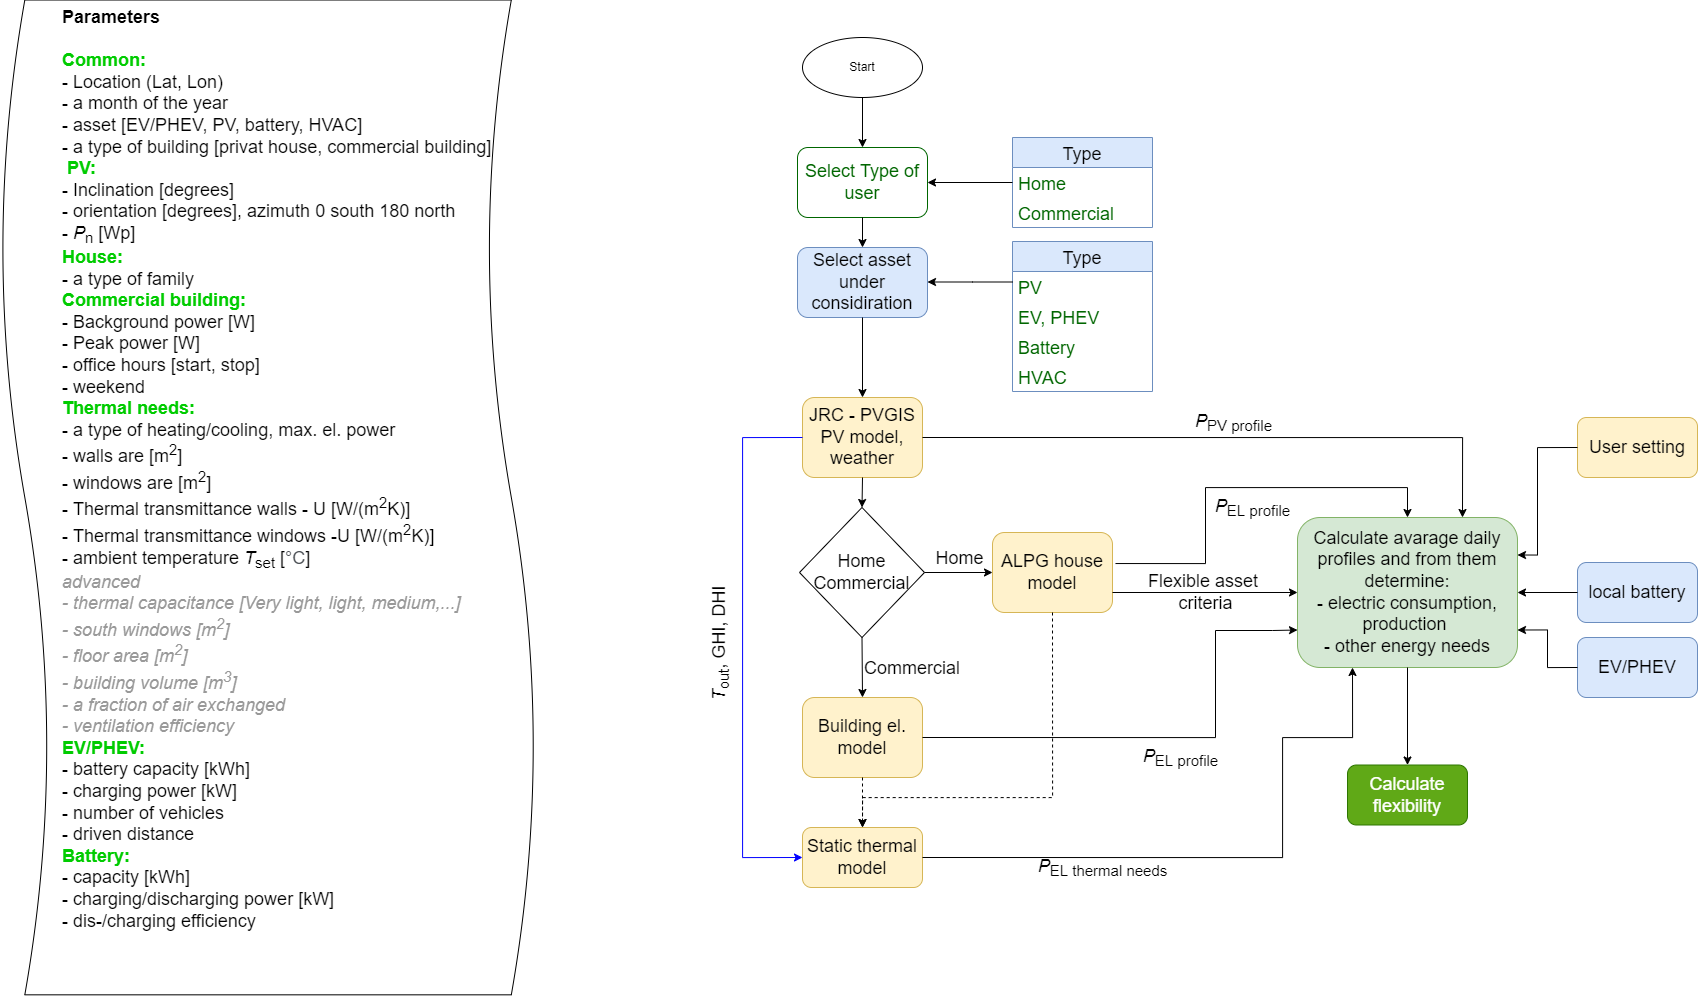

The diagram above was exported from draw.io. Its source (the exported page's mxGraphModel, read from the mxfile embedded in the PNG):
<mxGraphModel dx="1422" dy="980" grid="1" gridSize="10" guides="1" tooltips="1" connect="1" arrows="1" fold="1" page="1" pageScale="1" pageWidth="1169" pageHeight="827" math="0" shadow="0">
  <root>
    <mxCell id="o7ZPmdA4AThAHEd3cokp-0" />
    <mxCell id="o7ZPmdA4AThAHEd3cokp-1" parent="o7ZPmdA4AThAHEd3cokp-0" />
    <mxCell id="o7ZPmdA4AThAHEd3cokp-2" value="Start" style="rounded=0;whiteSpace=wrap;html=1;fontSize=18;fontColor=#006600;strokeColor=#006600;" parent="o7ZPmdA4AThAHEd3cokp-1" vertex="1">
      <mxGeometry x="300" y="100" width="120" height="60" as="geometry" />
    </mxCell>
    <mxCell id="o7ZPmdA4AThAHEd3cokp-3" value="Select Type of user" style="rounded=1;whiteSpace=wrap;html=1;fontSize=18;fontColor=#006600;strokeColor=#006600;" parent="o7ZPmdA4AThAHEd3cokp-1" vertex="1">
      <mxGeometry x="295" y="210" width="130" height="70" as="geometry" />
    </mxCell>
    <mxCell id="o7ZPmdA4AThAHEd3cokp-4" value="Select Flexibile asset under considiration" style="rounded=1;whiteSpace=wrap;html=1;fontSize=18;fontColor=#006600;strokeColor=#006600;" parent="o7ZPmdA4AThAHEd3cokp-1" vertex="1">
      <mxGeometry x="295" y="310" width="130" height="70" as="geometry" />
    </mxCell>
    <mxCell id="o7ZPmdA4AThAHEd3cokp-5" value="Forecasting models w&amp;amp;wo asset (AI)" style="rounded=1;whiteSpace=wrap;html=1;fontSize=18;fontColor=#006600;strokeColor=#006600;" parent="o7ZPmdA4AThAHEd3cokp-1" vertex="1">
      <mxGeometry x="295" y="420" width="130" height="80" as="geometry" />
    </mxCell>
    <mxCell id="o7ZPmdA4AThAHEd3cokp-6" value="Optimizations&lt;br&gt;- self consumption&lt;br&gt;- matching prediction profiles&lt;br&gt;- CO&lt;sub&gt;2&lt;/sub&gt; minimization&lt;br&gt;- Savings" style="rounded=1;whiteSpace=wrap;html=1;fontSize=18;fontColor=#006600;strokeColor=#006600;" parent="o7ZPmdA4AThAHEd3cokp-1" vertex="1">
      <mxGeometry x="250" y="540" width="220" height="150" as="geometry" />
    </mxCell>
    <mxCell id="o7ZPmdA4AThAHEd3cokp-7" value="local battery" style="rounded=1;whiteSpace=wrap;html=1;fontSize=18;fontColor=#006600;strokeColor=#006600;" parent="o7ZPmdA4AThAHEd3cokp-1" vertex="1">
      <mxGeometry x="530" y="540" width="120" height="60" as="geometry" />
    </mxCell>
    <mxCell id="o7ZPmdA4AThAHEd3cokp-8" value="" style="endArrow=classic;html=1;rounded=0;labelBackgroundColor=none;fontSize=18;fontColor=#006600;exitX=0;exitY=0.5;exitDx=0;exitDy=0;entryX=1;entryY=0.5;entryDx=0;entryDy=0;edgeStyle=orthogonalEdgeStyle;" parent="o7ZPmdA4AThAHEd3cokp-1" source="o7ZPmdA4AThAHEd3cokp-7" target="o7ZPmdA4AThAHEd3cokp-6" edge="1">
      <mxGeometry width="50" height="50" relative="1" as="geometry">
        <mxPoint x="420" y="420" as="sourcePoint" />
        <mxPoint x="470" y="370" as="targetPoint" />
      </mxGeometry>
    </mxCell>
    <mxCell id="o7ZPmdA4AThAHEd3cokp-9" value="" style="endArrow=classic;html=1;rounded=0;labelBackgroundColor=none;fontSize=18;fontColor=#006600;exitX=0.5;exitY=1;exitDx=0;exitDy=0;entryX=0.5;entryY=0;entryDx=0;entryDy=0;" parent="o7ZPmdA4AThAHEd3cokp-1" source="o7ZPmdA4AThAHEd3cokp-2" target="o7ZPmdA4AThAHEd3cokp-3" edge="1">
      <mxGeometry width="50" height="50" relative="1" as="geometry">
        <mxPoint x="420" y="420" as="sourcePoint" />
        <mxPoint x="470" y="370" as="targetPoint" />
      </mxGeometry>
    </mxCell>
    <mxCell id="o7ZPmdA4AThAHEd3cokp-10" value="" style="endArrow=classic;html=1;rounded=0;labelBackgroundColor=none;fontSize=18;fontColor=#006600;exitX=0.5;exitY=1;exitDx=0;exitDy=0;entryX=0.5;entryY=0;entryDx=0;entryDy=0;" parent="o7ZPmdA4AThAHEd3cokp-1" source="o7ZPmdA4AThAHEd3cokp-3" target="o7ZPmdA4AThAHEd3cokp-4" edge="1">
      <mxGeometry width="50" height="50" relative="1" as="geometry">
        <mxPoint x="420" y="420" as="sourcePoint" />
        <mxPoint x="470" y="370" as="targetPoint" />
      </mxGeometry>
    </mxCell>
    <mxCell id="o7ZPmdA4AThAHEd3cokp-11" value="" style="endArrow=classic;html=1;rounded=0;labelBackgroundColor=none;fontSize=18;fontColor=#006600;exitX=0.5;exitY=1;exitDx=0;exitDy=0;entryX=0.5;entryY=0;entryDx=0;entryDy=0;" parent="o7ZPmdA4AThAHEd3cokp-1" source="o7ZPmdA4AThAHEd3cokp-4" target="o7ZPmdA4AThAHEd3cokp-5" edge="1">
      <mxGeometry width="50" height="50" relative="1" as="geometry">
        <mxPoint x="420" y="420" as="sourcePoint" />
        <mxPoint x="470" y="370" as="targetPoint" />
      </mxGeometry>
    </mxCell>
    <mxCell id="o7ZPmdA4AThAHEd3cokp-12" value="" style="endArrow=classic;html=1;rounded=0;labelBackgroundColor=none;fontSize=18;fontColor=#006600;exitX=0.5;exitY=1;exitDx=0;exitDy=0;" parent="o7ZPmdA4AThAHEd3cokp-1" source="o7ZPmdA4AThAHEd3cokp-5" target="o7ZPmdA4AThAHEd3cokp-6" edge="1">
      <mxGeometry width="50" height="50" relative="1" as="geometry">
        <mxPoint x="420" y="420" as="sourcePoint" />
        <mxPoint x="470" y="370" as="targetPoint" />
      </mxGeometry>
    </mxCell>
    <mxCell id="o7ZPmdA4AThAHEd3cokp-13" value="Common battery nearby" style="rounded=1;whiteSpace=wrap;html=1;fontSize=18;fontColor=#006600;strokeColor=#006600;" parent="o7ZPmdA4AThAHEd3cokp-1" vertex="1">
      <mxGeometry x="530" y="622" width="120" height="60" as="geometry" />
    </mxCell>
    <mxCell id="o7ZPmdA4AThAHEd3cokp-14" value="Type" style="swimlane;fontStyle=0;childLayout=stackLayout;horizontal=1;startSize=30;horizontalStack=0;resizeParent=1;resizeParentMax=0;resizeLast=0;collapsible=1;marginBottom=0;fontSize=18;fontColor=#006600;strokeColor=#006600;" parent="o7ZPmdA4AThAHEd3cokp-1" vertex="1">
      <mxGeometry x="510" y="170" width="140" height="150" as="geometry" />
    </mxCell>
    <mxCell id="o7ZPmdA4AThAHEd3cokp-15" value="Local" style="text;strokeColor=none;fillColor=none;align=left;verticalAlign=middle;spacingLeft=4;spacingRight=4;overflow=hidden;points=[[0,0.5],[1,0.5]];portConstraint=eastwest;rotatable=0;fontSize=18;fontColor=#006600;" parent="o7ZPmdA4AThAHEd3cokp-14" vertex="1">
      <mxGeometry y="30" width="140" height="30" as="geometry" />
    </mxCell>
    <mxCell id="o7ZPmdA4AThAHEd3cokp-16" value="Virtual" style="text;strokeColor=none;fillColor=none;align=left;verticalAlign=middle;spacingLeft=4;spacingRight=4;overflow=hidden;points=[[0,0.5],[1,0.5]];portConstraint=eastwest;rotatable=0;fontSize=18;fontColor=#006600;" parent="o7ZPmdA4AThAHEd3cokp-14" vertex="1">
      <mxGeometry y="60" width="140" height="30" as="geometry" />
    </mxCell>
    <mxCell id="o7ZPmdA4AThAHEd3cokp-17" value="EV" style="text;strokeColor=none;fillColor=none;align=left;verticalAlign=middle;spacingLeft=4;spacingRight=4;overflow=hidden;points=[[0,0.5],[1,0.5]];portConstraint=eastwest;rotatable=0;fontSize=18;fontColor=#006600;" parent="o7ZPmdA4AThAHEd3cokp-14" vertex="1">
      <mxGeometry y="90" width="140" height="30" as="geometry" />
    </mxCell>
    <mxCell id="o7ZPmdA4AThAHEd3cokp-18" value="..." style="text;strokeColor=none;fillColor=none;align=left;verticalAlign=middle;spacingLeft=4;spacingRight=4;overflow=hidden;points=[[0,0.5],[1,0.5]];portConstraint=eastwest;rotatable=0;fontSize=18;fontColor=#006600;" parent="o7ZPmdA4AThAHEd3cokp-14" vertex="1">
      <mxGeometry y="120" width="140" height="30" as="geometry" />
    </mxCell>
    <mxCell id="o7ZPmdA4AThAHEd3cokp-19" value="" style="endArrow=classic;html=1;rounded=0;labelBackgroundColor=none;fontSize=18;fontColor=#006600;exitX=0;exitY=0.5;exitDx=0;exitDy=0;entryX=1;entryY=0.5;entryDx=0;entryDy=0;" parent="o7ZPmdA4AThAHEd3cokp-1" source="o7ZPmdA4AThAHEd3cokp-16" target="o7ZPmdA4AThAHEd3cokp-3" edge="1">
      <mxGeometry width="50" height="50" relative="1" as="geometry">
        <mxPoint x="420" y="410" as="sourcePoint" />
        <mxPoint x="470" y="360" as="targetPoint" />
      </mxGeometry>
    </mxCell>
    <mxCell id="o7ZPmdA4AThAHEd3cokp-20" value="" style="endArrow=classic;html=1;rounded=0;labelBackgroundColor=none;fontSize=18;fontColor=#006600;exitX=0;exitY=0.5;exitDx=0;exitDy=0;entryX=1;entryY=0.75;entryDx=0;entryDy=0;edgeStyle=orthogonalEdgeStyle;" parent="o7ZPmdA4AThAHEd3cokp-1" source="o7ZPmdA4AThAHEd3cokp-13" target="o7ZPmdA4AThAHEd3cokp-6" edge="1">
      <mxGeometry width="50" height="50" relative="1" as="geometry">
        <mxPoint x="420" y="410" as="sourcePoint" />
        <mxPoint x="470" y="360" as="targetPoint" />
      </mxGeometry>
    </mxCell>
    <mxCell id="o7ZPmdA4AThAHEd3cokp-21" value="Optimization &lt;br&gt;profile&lt;br&gt;achieved?" style="rhombus;whiteSpace=wrap;html=1;fontSize=18;fontColor=#006600;strokeColor=#006600;" parent="o7ZPmdA4AThAHEd3cokp-1" vertex="1">
      <mxGeometry x="275" y="740" width="170" height="160" as="geometry" />
    </mxCell>
    <mxCell id="o7ZPmdA4AThAHEd3cokp-22" value="" style="endArrow=classic;html=1;rounded=0;labelBackgroundColor=none;fontSize=18;fontColor=#006600;exitX=0.5;exitY=1;exitDx=0;exitDy=0;entryX=0.5;entryY=0;entryDx=0;entryDy=0;" parent="o7ZPmdA4AThAHEd3cokp-1" source="o7ZPmdA4AThAHEd3cokp-6" target="o7ZPmdA4AThAHEd3cokp-21" edge="1">
      <mxGeometry width="50" height="50" relative="1" as="geometry">
        <mxPoint x="420" y="740" as="sourcePoint" />
        <mxPoint x="470" y="690" as="targetPoint" />
      </mxGeometry>
    </mxCell>
    <mxCell id="o7ZPmdA4AThAHEd3cokp-23" value="" style="endArrow=classic;html=1;rounded=0;labelBackgroundColor=none;fontSize=18;fontColor=#006600;exitX=0;exitY=0.5;exitDx=0;exitDy=0;edgeStyle=orthogonalEdgeStyle;entryX=0;entryY=0.5;entryDx=0;entryDy=0;" parent="o7ZPmdA4AThAHEd3cokp-1" source="o7ZPmdA4AThAHEd3cokp-21" target="o7ZPmdA4AThAHEd3cokp-2" edge="1">
      <mxGeometry width="50" height="50" relative="1" as="geometry">
        <mxPoint x="420" y="740" as="sourcePoint" />
        <mxPoint x="200" y="320" as="targetPoint" />
        <Array as="points">
          <mxPoint x="180" y="820" />
          <mxPoint x="180" y="130" />
        </Array>
      </mxGeometry>
    </mxCell>
    <mxCell id="o7ZPmdA4AThAHEd3cokp-24" value="Yes" style="text;html=1;strokeColor=none;fillColor=none;align=center;verticalAlign=middle;whiteSpace=wrap;rounded=0;fontSize=18;fontColor=#006600;" parent="o7ZPmdA4AThAHEd3cokp-1" vertex="1">
      <mxGeometry x="215" y="780" width="60" height="30" as="geometry" />
    </mxCell>
    <mxCell id="o7ZPmdA4AThAHEd3cokp-25" value="" style="endArrow=classic;html=1;rounded=0;labelBackgroundColor=none;fontSize=18;fontColor=#006600;entryX=0.5;entryY=1;entryDx=0;entryDy=0;edgeStyle=orthogonalEdgeStyle;exitX=1;exitY=0.5;exitDx=0;exitDy=0;" parent="o7ZPmdA4AThAHEd3cokp-1" source="o7ZPmdA4AThAHEd3cokp-21" target="o7ZPmdA4AThAHEd3cokp-13" edge="1">
      <mxGeometry width="50" height="50" relative="1" as="geometry">
        <mxPoint x="490" y="810" as="sourcePoint" />
        <mxPoint x="470" y="790" as="targetPoint" />
      </mxGeometry>
    </mxCell>
    <mxCell id="o7ZPmdA4AThAHEd3cokp-26" value="No" style="text;strokeColor=none;fillColor=none;align=left;verticalAlign=middle;spacingLeft=4;spacingRight=4;overflow=hidden;points=[[0,0.5],[1,0.5]];portConstraint=eastwest;rotatable=0;fontSize=18;fontColor=#006600;" parent="o7ZPmdA4AThAHEd3cokp-1" vertex="1">
      <mxGeometry x="445" y="790" width="80" height="30" as="geometry" />
    </mxCell>
    <mxCell id="o7ZPmdA4AThAHEd3cokp-27" value="Adjust settings" style="text;html=1;strokeColor=none;fillColor=none;align=center;verticalAlign=middle;whiteSpace=wrap;rounded=0;fontSize=18;fontColor=#006600;" parent="o7ZPmdA4AThAHEd3cokp-1" vertex="1">
      <mxGeometry x="600" y="700" width="60" height="30" as="geometry" />
    </mxCell>
    <mxCell id="o7ZPmdA4AThAHEd3cokp-28" value="" style="endArrow=classic;html=1;rounded=0;labelBackgroundColor=none;fontSize=18;fontColor=#006600;entryX=1;entryY=0.5;entryDx=0;entryDy=0;edgeStyle=orthogonalEdgeStyle;" parent="o7ZPmdA4AThAHEd3cokp-1" target="o7ZPmdA4AThAHEd3cokp-7" edge="1">
      <mxGeometry width="50" height="50" relative="1" as="geometry">
        <mxPoint x="590" y="820" as="sourcePoint" />
        <mxPoint x="470" y="780" as="targetPoint" />
        <Array as="points">
          <mxPoint x="690" y="820" />
          <mxPoint x="690" y="570" />
        </Array>
      </mxGeometry>
    </mxCell>
    <mxCell id="o7ZPmdA4AThAHEd3cokp-29" value="Adjust settings" style="text;html=1;strokeColor=none;fillColor=none;align=center;verticalAlign=middle;whiteSpace=wrap;rounded=0;fontSize=18;fontColor=#006600;" parent="o7ZPmdA4AThAHEd3cokp-1" vertex="1">
      <mxGeometry x="630" y="506" width="60" height="30" as="geometry" />
    </mxCell>
    <mxCell id="o7ZPmdA4AThAHEd3cokp-30" value="User setting" style="rounded=1;whiteSpace=wrap;html=1;fontSize=18;fontColor=#006600;strokeColor=#006600;" parent="o7ZPmdA4AThAHEd3cokp-1" vertex="1">
      <mxGeometry x="530" y="440" width="120" height="60" as="geometry" />
    </mxCell>
    <mxCell id="o7ZPmdA4AThAHEd3cokp-31" value="" style="endArrow=classic;html=1;rounded=0;labelBackgroundColor=none;fontSize=18;fontColor=#006600;exitX=0;exitY=0.5;exitDx=0;exitDy=0;entryX=1;entryY=0.25;entryDx=0;entryDy=0;edgeStyle=orthogonalEdgeStyle;" parent="o7ZPmdA4AThAHEd3cokp-1" source="o7ZPmdA4AThAHEd3cokp-30" target="o7ZPmdA4AThAHEd3cokp-6" edge="1">
      <mxGeometry width="50" height="50" relative="1" as="geometry">
        <mxPoint x="420" y="430" as="sourcePoint" />
        <mxPoint x="470" y="380" as="targetPoint" />
        <Array as="points">
          <mxPoint x="490" y="470" />
          <mxPoint x="490" y="578" />
        </Array>
      </mxGeometry>
    </mxCell>
    <mxCell id="o7ZPmdA4AThAHEd3cokp-32" value="" style="endArrow=classic;html=1;rounded=0;labelBackgroundColor=none;fontSize=18;fontColor=#006600;entryX=1;entryY=0.5;entryDx=0;entryDy=0;edgeStyle=orthogonalEdgeStyle;" parent="o7ZPmdA4AThAHEd3cokp-1" target="o7ZPmdA4AThAHEd3cokp-30" edge="1">
      <mxGeometry width="50" height="50" relative="1" as="geometry">
        <mxPoint x="690" y="570" as="sourcePoint" />
        <mxPoint x="470" y="380" as="targetPoint" />
        <Array as="points">
          <mxPoint x="690" y="470" />
        </Array>
      </mxGeometry>
    </mxCell>
    <mxCell id="-n7zxWVPE1ghJEKYe_Px-0" value="SLP - standard load profile&lt;br style=&quot;font-size: 18px;&quot;&gt;TLP - typical load profile" style="text;html=1;strokeColor=none;fillColor=none;align=center;verticalAlign=middle;whiteSpace=wrap;rounded=0;fontSize=18;" parent="o7ZPmdA4AThAHEd3cokp-1" vertex="1">
      <mxGeometry x="840" y="220" width="270" height="30" as="geometry" />
    </mxCell>
    <mxCell id="-n7zxWVPE1ghJEKYe_Px-1" value="https://github.com/GENETX/alpg" style="text;html=1;strokeColor=none;fillColor=none;align=center;verticalAlign=middle;whiteSpace=wrap;rounded=0;fontSize=18;" parent="o7ZPmdA4AThAHEd3cokp-1" vertex="1">
      <mxGeometry x="880" y="340" width="60" height="30" as="geometry" />
    </mxCell>
  </root>
</mxGraphModel>